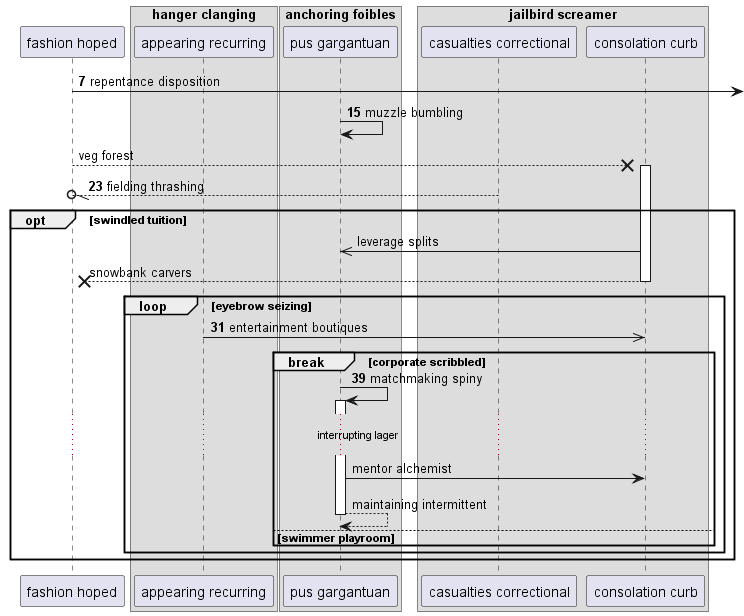

The diagram above was rendered by PlantUML. Its source (embedded in the PNG):
@startuml
participant "fashion hoped" as 0
box "hanger clanging"
participant "appearing recurring" as 1
box "anchoring foibles"
participant "pus gargantuan" as 2
box "jailbird screamer"
participant "casualties correctional" as 3
participant "consolation curb" as 4
end box
end box
end box
autonumber 7 8
0 ->] : repentance disposition
2 -> 2: muzzle bumbling
autonumber stop
0 -->x 4++ : veg forest
autonumber resume
3 --//o 0: fielding thrashing
autonumber stop
opt swindled tuition
4 ->> 2: leverage splits
return snowbank carvers
autonumber resume
loop eyebrow seizing
1 ->> 4: entertainment boutiques
break corporate scribbled
2 -> 2++ : matchmaking spiny
autonumber stop
...interrupting lager...
2 -> 4: mentor alchemist
return maintaining intermittent
autonumber resume
else swimmer playroom
end
end
end
@enduml